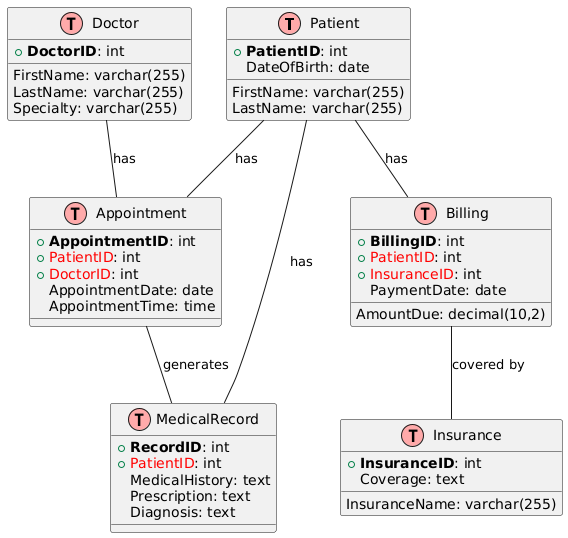

The diagram above was rendered by PlantUML. Its source (embedded in the PNG):
@startuml

!define table(x) class x << (T,#FFAAAA) >>
!define primary_key(x) <b>x</b>
!define foreign_key(x) <color:red>x</color>

table(Patient) {
  +primary_key(PatientID): int
  FirstName: varchar(255)
  LastName: varchar(255)
  DateOfBirth: date
}

table(Doctor) {
  +primary_key(DoctorID): int
  FirstName: varchar(255)
  LastName: varchar(255)
  Specialty: varchar(255)
}

table(Appointment) {
  +primary_key(AppointmentID): int
  +foreign_key(PatientID): int
  +foreign_key(DoctorID): int
  AppointmentDate: date
  AppointmentTime: time
}

table(MedicalRecord) {
  +primary_key(RecordID): int
  +foreign_key(PatientID): int
  MedicalHistory: text
  Prescription: text
  Diagnosis: text
}

table(Billing) {
  +primary_key(BillingID): int
  +foreign_key(PatientID): int
  +foreign_key(InsuranceID): int
  AmountDue: decimal(10,2)
  PaymentDate: date
}

table(Insurance) {
  +primary_key(InsuranceID): int
  InsuranceName: varchar(255)
  Coverage: text
}

Patient -- Appointment : has
Patient -- MedicalRecord : has
Patient -- Billing : has
Doctor -- Appointment : has
Appointment -- MedicalRecord : generates
Billing -- Insurance : covered by

@enduml